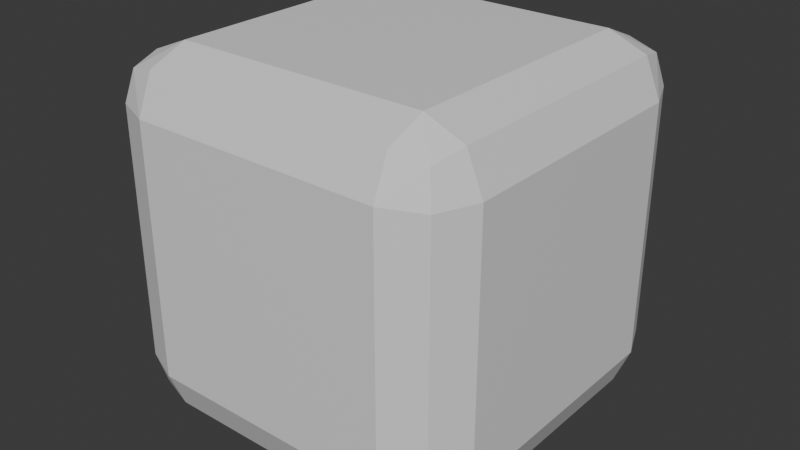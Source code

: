 # Source: bevelled_cube.blend  (saved by Blender 4.5.88; exported with 4.5.12 LTS)
import bpy
from mathutils import Matrix  # noqa: F401  (used for matrix-valued properties, if any)

bpy.ops.wm.read_factory_settings(use_empty=True)
scene = bpy.context.scene
scene.name = 'Scene'

# ---- collections
col_collection = bpy.data.collections.new('Collection'); scene.collection.children.link(col_collection)

# ---- materials (node trees are filled in below, after node groups)
mat_material = bpy.data.materials.new('Material')
mat_material.alpha_threshold = 0.0
mat_material.roughness = 0.5
mat_material.line_color = (0.0, 0.0, 0.0, 1.0)

# ---- material node trees
mat_material.use_nodes = True; mat_material.node_tree.nodes.clear()
_N = mat_material.node_tree.nodes; _L = mat_material.node_tree.links
n0 = _N.new('ShaderNodeOutputMaterial'); n0.name = 'Material Output'; n0.location = (200, 100)
n1 = _N.new('ShaderNodeBsdfPrincipled'); n1.name = 'Principled BSDF'; n1.location = (-200, 100)
n1.inputs[3].default_value = 1.45
_L.new(n1.outputs[0], n0.inputs[0])
n0.is_active_output = True

# ---- world
world_world = bpy.data.worlds.new('World'); scene.world = world_world
world_world.use_nodes = True; world_world.node_tree.nodes.clear()
_N = world_world.node_tree.nodes; _L = world_world.node_tree.links
n0 = _N.new('ShaderNodeOutputWorld'); n0.name = 'World Output'; n0.location = (200, 100)
n1 = _N.new('ShaderNodeBackground'); n1.name = 'Background'; n1.location = (-200, 100)
n1.inputs[0].default_value = (0.05088, 0.05088, 0.05088, 1.0)
_L.new(n1.outputs[0], n0.inputs[0])
n0.is_active_output = True
world_world.color = (0.05088, 0.05088, 0.05088)
world_world.sun_shadow_jitter_overblur = 0.0

# ---- meshes
me_cube = bpy.data.meshes.new('Cube')
me_cube.from_pydata([(1.0, 1.0, 1.0), (1.0, 1.0, -1.0), (1.0, -1.0, 1.0), (1.0, -1.0, -1.0), (-1.0, 1.0, 1.0), (-1.0, 1.0, -1.0), (-1.0, -1.0, 1.0), (-1.0, -1.0, -1.0)], [], [(0, 4, 6, 2), (3, 2, 6, 7), (7, 6, 4, 5), (5, 1, 3, 7), (1, 0, 2, 3), (5, 4, 0, 1)])
_uv = me_cube.uv_layers.new(name='UVMap')
_uv.uv.foreach_set('vector', [0.625, 0.5, 0.875, 0.5, 0.875, 0.75, 0.625, 0.75, 0.375, 0.75, 0.625, 0.75, 0.625, 1.0, 0.375, 1.0, 0.375, 0.0, 0.625, 0.0, 0.625, 0.25, 0.375, 0.25, 0.125, 0.5, 0.375, 0.5, 0.375, 0.75, 0.125, 0.75, 0.375, 0.5, 0.625, 0.5, 0.625, 0.75, 0.375, 0.75, 0.375, 0.25, 0.625, 0.25, 0.625, 0.5, 0.375, 0.5])
me_cube.materials.append(mat_material)
me_cube.use_mirror_vertex_groups = False
me_cube.update()

# ---- objects
ob_cube = bpy.data.objects.new('Cube', me_cube)

# ---- transforms, parenting, visibility, modifiers, constraints
ob_cube.location = (0.0, 0.0, 0.0)
ob_cube.lock_rotations_4d = False
ob_cube.empty_display_type = 'ARROWS'
ob_cube.lineart.crease_threshold = 0.0
_m = ob_cube.modifiers.new('Bevel', 'BEVEL')
_m.width = 0.3
_m.width_pct = 0.3
_m.segments = 2

# ---- collection membership
col_collection.objects.link(ob_cube)

# ---- scene / render settings (as saved in the file)
scene.frame_start = 1; scene.frame_end = 250; scene.frame_set(1)
scene.render.engine = 'BLENDER_EEVEE_NEXT'
bpy.context.view_layer.update()

# ---- added for rendering (the .blend has no active camera and no usable light): camera, sun
cam_auto = bpy.data.cameras.new('AutoCamera')
cam_auto.lens = 50.0
cam_auto.sensor_width = 36.0
cam_auto.clip_end = 1000.0
ob_auto_camera = bpy.data.objects.new('AutoCamera', cam_auto)
scene.collection.objects.link(ob_auto_camera)
ob_auto_camera.location = (3.20507, -3.84609, 2.56406)
ob_auto_camera.rotation_euler = (1.09748, -7.21219e-08, 0.694738)
scene.camera = ob_auto_camera
light_auto_sun = bpy.data.lights.new('AutoSun', 'SUN')
light_auto_sun.energy = 3.0
light_auto_sun.angle = 0.0523599
ob_auto_sun = bpy.data.objects.new('AutoSun', light_auto_sun)
scene.collection.objects.link(ob_auto_sun)
ob_auto_sun.rotation_euler = (0.872665, 0.174533, 0.523599)
bpy.context.view_layer.update()
